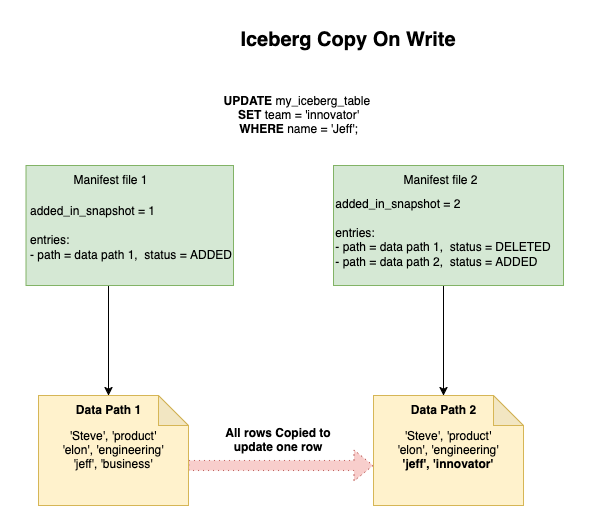

The diagram above was exported from draw.io. Its source (the exported page's mxGraphModel, read from the mxfile embedded in the PNG):
<mxGraphModel dx="1026" dy="570" grid="1" gridSize="10" guides="1" tooltips="1" connect="1" arrows="1" fold="1" page="1" pageScale="1" pageWidth="850" pageHeight="1100" math="0" shadow="0">
  <root>
    <mxCell id="0" />
    <mxCell id="1" parent="0" />
    <mxCell id="0t66rINRCkidI8umtH5l-20" value="" style="edgeStyle=orthogonalEdgeStyle;rounded=0;orthogonalLoop=1;jettySize=auto;html=1;curved=1;fontStyle=1;shape=flexArrow;dashed=1;dashPattern=1 4;fillColor=#f8cecc;strokeColor=#b85450;" edge="1" parent="1" source="0t66rINRCkidI8umtH5l-1" target="0t66rINRCkidI8umtH5l-6">
      <mxGeometry x="0.0087" relative="1" as="geometry">
        <Array as="points">
          <mxPoint x="540" y="870" />
          <mxPoint x="540" y="870" />
        </Array>
        <mxPoint as="offset" />
      </mxGeometry>
    </mxCell>
    <mxCell id="0t66rINRCkidI8umtH5l-1" value="'Steve', 'product'&lt;br&gt;'elon', 'engineering'&lt;br&gt;'jeff', 'business'" style="shape=note;whiteSpace=wrap;html=1;backgroundOutline=1;darkOpacity=0.05;fillColor=#fff2cc;strokeColor=#d6b656;" vertex="1" parent="1">
      <mxGeometry x="335" y="800" width="150" height="110" as="geometry" />
    </mxCell>
    <mxCell id="0t66rINRCkidI8umtH5l-4" value="Data Path 1" style="text;html=1;align=center;verticalAlign=middle;resizable=0;points=[];autosize=1;strokeColor=none;fillColor=none;fontStyle=1" vertex="1" parent="1">
      <mxGeometry x="360" y="800" width="90" height="30" as="geometry" />
    </mxCell>
    <mxCell id="0t66rINRCkidI8umtH5l-14" value="" style="edgeStyle=orthogonalEdgeStyle;rounded=0;orthogonalLoop=1;jettySize=auto;html=1;" edge="1" parent="1" source="0t66rINRCkidI8umtH5l-5" target="0t66rINRCkidI8umtH5l-4">
      <mxGeometry relative="1" as="geometry">
        <Array as="points">
          <mxPoint x="405" y="720" />
          <mxPoint x="405" y="720" />
        </Array>
      </mxGeometry>
    </mxCell>
    <mxCell id="0t66rINRCkidI8umtH5l-5" value="" style="rounded=0;whiteSpace=wrap;html=1;fillColor=#d5e8d4;strokeColor=#82b366;" vertex="1" parent="1">
      <mxGeometry x="322.5" y="570" width="207.5" height="120" as="geometry" />
    </mxCell>
    <mxCell id="0t66rINRCkidI8umtH5l-6" value="'Steve', 'product'&lt;br&gt;'elon', 'engineering'&lt;br&gt;&lt;b&gt;'jeff', 'innovator'&lt;/b&gt;" style="shape=note;whiteSpace=wrap;html=1;backgroundOutline=1;darkOpacity=0.05;fillColor=#fff2cc;strokeColor=#d6b656;" vertex="1" parent="1">
      <mxGeometry x="670" y="800" width="150" height="110" as="geometry" />
    </mxCell>
    <mxCell id="0t66rINRCkidI8umtH5l-7" value="Data Path 2" style="text;html=1;align=center;verticalAlign=middle;resizable=0;points=[];autosize=1;strokeColor=none;fillColor=none;fontStyle=1" vertex="1" parent="1">
      <mxGeometry x="695" y="800" width="90" height="30" as="geometry" />
    </mxCell>
    <mxCell id="0t66rINRCkidI8umtH5l-15" value="" style="edgeStyle=orthogonalEdgeStyle;rounded=0;orthogonalLoop=1;jettySize=auto;html=1;" edge="1" parent="1" source="0t66rINRCkidI8umtH5l-13" target="0t66rINRCkidI8umtH5l-7">
      <mxGeometry relative="1" as="geometry">
        <Array as="points">
          <mxPoint x="740" y="720" />
          <mxPoint x="740" y="720" />
        </Array>
      </mxGeometry>
    </mxCell>
    <mxCell id="0t66rINRCkidI8umtH5l-13" value="" style="rounded=0;whiteSpace=wrap;html=1;fillColor=#d5e8d4;strokeColor=#82b366;" vertex="1" parent="1">
      <mxGeometry x="630" y="570" width="230" height="120" as="geometry" />
    </mxCell>
    <mxCell id="0t66rINRCkidI8umtH5l-16" value="Manifest file 1" style="text;html=1;align=center;verticalAlign=middle;whiteSpace=wrap;rounded=0;" vertex="1" parent="1">
      <mxGeometry x="365" y="570" width="85" height="30" as="geometry" />
    </mxCell>
    <mxCell id="0t66rINRCkidI8umtH5l-17" value="Manifest file 2" style="text;html=1;align=center;verticalAlign=middle;whiteSpace=wrap;rounded=0;" vertex="1" parent="1">
      <mxGeometry x="695" y="570" width="85" height="30" as="geometry" />
    </mxCell>
    <mxCell id="0t66rINRCkidI8umtH5l-21" value="All rows Copied to update one row" style="text;html=1;align=center;verticalAlign=middle;whiteSpace=wrap;rounded=0;fontStyle=1" vertex="1" parent="1">
      <mxGeometry x="520" y="830" width="110" height="30" as="geometry" />
    </mxCell>
    <mxCell id="0t66rINRCkidI8umtH5l-23" value="&lt;div align=&quot;left&quot;&gt;added_in_snapshot = 1&lt;br&gt;&lt;br&gt;&lt;/div&gt;&lt;div align=&quot;left&quot;&gt;entries:&lt;/div&gt;&lt;div align=&quot;left&quot;&gt;- path = data path 1,&amp;nbsp; status = ADDED&lt;br&gt;&lt;/div&gt;" style="text;html=1;align=center;verticalAlign=middle;whiteSpace=wrap;rounded=0;" vertex="1" parent="1">
      <mxGeometry x="326.25" y="600" width="203.75" height="75" as="geometry" />
    </mxCell>
    <mxCell id="0t66rINRCkidI8umtH5l-24" value="&lt;div align=&quot;left&quot;&gt;added_in_snapshot = 2&lt;br&gt;&lt;br&gt;&lt;/div&gt;&lt;div align=&quot;left&quot;&gt;entries:&lt;/div&gt;&lt;div align=&quot;left&quot;&gt;- path = data path 1,&amp;nbsp; status = DELETED&lt;/div&gt;&lt;div align=&quot;left&quot;&gt;- path = data path 2,&amp;nbsp; status = ADDED&lt;/div&gt;" style="text;html=1;align=center;verticalAlign=middle;whiteSpace=wrap;rounded=0;" vertex="1" parent="1">
      <mxGeometry x="630" y="600" width="220" height="75" as="geometry" />
    </mxCell>
    <mxCell id="oSG6to1TKcSRCnaqSmKp-1" value="&lt;font style=&quot;font-size: 20px;&quot;&gt;Iceberg Copy On Write&lt;/font&gt;" style="text;html=1;align=center;verticalAlign=middle;whiteSpace=wrap;rounded=0;fontStyle=1" vertex="1" parent="1">
      <mxGeometry x="530" y="430" width="230" height="30" as="geometry" />
    </mxCell>
    <mxCell id="nSsfaqdNg_k8QBW88oue-1" value="&lt;b&gt;UPDATE &lt;/b&gt;my_iceberg_table&lt;b&gt;&amp;nbsp;&lt;br&gt;SET &lt;/b&gt;team = 'innovator'&lt;b&gt; &lt;br&gt;WHERE&lt;/b&gt; name = 'Jeff';" style="text;html=1;align=center;verticalAlign=middle;resizable=0;points=[];autosize=1;strokeColor=none;fillColor=none;fontStyle=0" vertex="1" parent="1">
      <mxGeometry x="510" y="490" width="170" height="60" as="geometry" />
    </mxCell>
  </root>
</mxGraphModel>